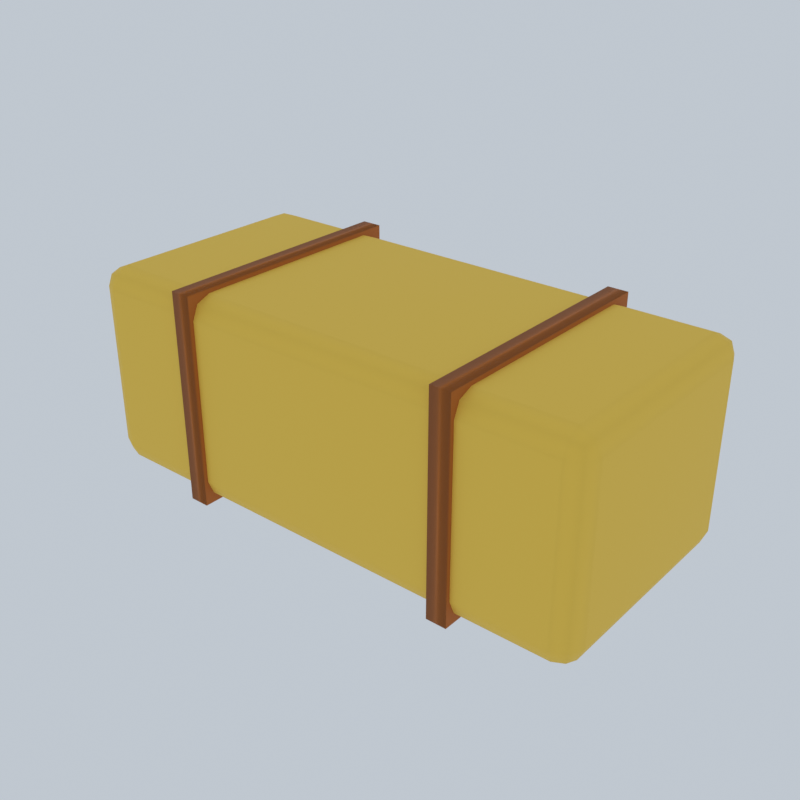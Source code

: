 # Source: haysq.blend  (saved by Blender 5.3.31; exported with 4.5.12 LTS)
import bpy
from mathutils import Matrix  # noqa: F401  (used for matrix-valued properties, if any)

bpy.ops.wm.read_factory_settings(use_empty=True)
scene = bpy.context.scene
scene.name = 'Scene'

# ---- collections
col_collection = bpy.data.collections.new('Collection'); scene.collection.children.link(col_collection)

# ---- materials (node trees are filled in below, after node groups)
mat_hay = bpy.data.materials.new('Hay')
mat_hay.diffuse_color = (0.8879, 0.5841, 0.07227, 1.0)
mat_string = bpy.data.materials.new('String')
mat_string.diffuse_color = (0.4621, 0.1301, 0.01229, 1.0)

# ---- material node trees
mat_hay.use_nodes = True; mat_hay.node_tree.nodes.clear()
_N = mat_hay.node_tree.nodes; _L = mat_hay.node_tree.links
n0 = _N.new('ShaderNodeBsdfPrincipled'); n0.name = 'Principled BSDF'; n0.location = (-200, 100)
n0.inputs[0].default_value = (0.8879, 0.5841, 0.07227, 1.0)
n0.inputs[2].default_value = 0.75
n0.inputs[10].default_value = 0.005
n1 = _N.new('ShaderNodeOutputMaterial'); n1.name = 'Material Output'; n1.location = (200, 100)
_L.new(n0.outputs[0], n1.inputs[0])
n1.is_active_output = True
mat_string.use_nodes = True; mat_string.node_tree.nodes.clear()
_N = mat_string.node_tree.nodes; _L = mat_string.node_tree.links
n0 = _N.new('ShaderNodeBsdfPrincipled'); n0.name = 'Principled BSDF'; n0.location = (-200, 100)
n0.inputs[0].default_value = (0.4621, 0.1301, 0.01229, 1.0)
n0.inputs[2].default_value = 0.75
n0.inputs[10].default_value = 0.005
n1 = _N.new('ShaderNodeOutputMaterial'); n1.name = 'Material Output'; n1.location = (200, 100)
_L.new(n0.outputs[0], n1.inputs[0])
n1.is_active_output = True

# ---- world
world_studio_004 = bpy.data.worlds.new('Studio.004'); scene.world = world_studio_004
world_studio_004.use_nodes = True; world_studio_004.node_tree.nodes.clear()
_N = world_studio_004.node_tree.nodes; _L = world_studio_004.node_tree.links
n0 = _N.new('ShaderNodeBackground'); n0.name = 'Background'; n0.location = (-200, 100)
n0.inputs[0].default_value = (0.75, 0.82, 0.9, 1.0)
n0.inputs[1].default_value = 0.7
n1 = _N.new('ShaderNodeOutputWorld'); n1.name = 'World Output'; n1.location = (200, 100)
_L.new(n0.outputs[0], n1.inputs[0])
n1.is_active_output = True

# ---- meshes
me_cube = bpy.data.meshes.new('Cube')
me_cube.from_pydata([(-0.6, -0.25, 0.0), (-0.6, -0.3, 0.05), (-0.65, -0.25, 0.05), (-0.6, -0.2854, 0.01464), (-0.6289, -0.2789, 0.02113), (-0.6354, -0.2854, 0.05), (-0.6354, -0.25, 0.01464), (-0.6, -0.3, 0.45), (-0.6, -0.25, 0.5), (-0.65, -0.25, 0.45), (-0.6, -0.2854, 0.4854), (-0.6289, -0.2789, 0.4789), (-0.6354, -0.25, 0.4854), (-0.6354, -0.2854, 0.45), (-0.6, 0.25, 0.0), (-0.65, 0.25, 0.05), (-0.6, 0.3, 0.05), (-0.6354, 0.25, 0.01464), (-0.6289, 0.2789, 0.02113), (-0.6354, 0.2854, 0.05), (-0.6, 0.2854, 0.01464), (-0.6, 0.25, 0.5), (-0.6, 0.3, 0.45), (-0.65, 0.25, 0.45), (-0.6, 0.2854, 0.4854), (-0.6289, 0.2789, 0.4789), (-0.6354, 0.2854, 0.45), (-0.6354, 0.25, 0.4854), (0.6, -0.25, 0.0), (0.65, -0.25, 0.05), (0.6, -0.3, 0.05), (0.6354, -0.25, 0.01464), (0.6289, -0.2789, 0.02113), (0.6354, -0.2854, 0.05), (0.6, -0.2854, 0.01464), (0.6, -0.25, 0.5), (0.6, -0.3, 0.45), (0.65, -0.25, 0.45), (0.6, -0.2854, 0.4854), (0.6289, -0.2789, 0.4789), (0.6354, -0.2854, 0.45), (0.6354, -0.25, 0.4854), (0.6, 0.25, 0.0), (0.6, 0.3, 0.05), (0.65, 0.25, 0.05), (0.6, 0.2854, 0.01464), (0.6289, 0.2789, 0.02113), (0.6354, 0.2854, 0.05), (0.6354, 0.25, 0.01464), (0.6, 0.25, 0.5), (0.65, 0.25, 0.45), (0.6, 0.3, 0.45), (0.6354, 0.25, 0.4854), (0.6289, 0.2789, 0.4789), (0.6354, 0.2854, 0.45), (0.6, 0.2854, 0.4854), (-0.375, -0.31, -0.01), (-0.375, -0.31, 0.51), (-0.375, 0.31, -0.01), (-0.375, 0.31, 0.51), (-0.325, -0.31, -0.01), (-0.325, -0.31, 0.51), (-0.325, 0.31, -0.01), (-0.325, 0.31, 0.51), (0.325, -0.31, -0.01), (0.325, -0.31, 0.51), (0.325, 0.31, -0.01), (0.325, 0.31, 0.51), (0.375, -0.31, -0.01), (0.375, -0.31, 0.51), (0.375, 0.31, -0.01), (0.375, 0.31, 0.51)], [], [(0, 3, 4, 6), (1, 5, 4, 3), (2, 6, 4, 5), (7, 10, 11, 13), (8, 12, 11, 10), (9, 13, 11, 12), (14, 17, 18, 20), (15, 19, 18, 17), (16, 20, 18, 19), (21, 24, 25, 27), (22, 26, 25, 24), (23, 27, 25, 26), (28, 31, 32, 34), (29, 33, 32, 31), (30, 34, 32, 33), (35, 38, 39, 41), (36, 40, 39, 38), (37, 41, 39, 40), (42, 45, 46, 48), (43, 47, 46, 45), (44, 48, 46, 47), (49, 52, 53, 55), (50, 54, 53, 52), (51, 55, 53, 54), (14, 0, 6, 17), (17, 6, 2, 15), (1, 7, 13, 5), (5, 13, 9, 2), (8, 21, 27, 12), (12, 27, 23, 9), (22, 16, 19, 26), (26, 19, 15, 23), (42, 14, 20, 45), (45, 20, 16, 43), (21, 49, 55, 24), (24, 55, 51, 22), (50, 44, 47, 54), (54, 47, 43, 51), (28, 42, 48, 31), (31, 48, 44, 29), (49, 35, 41, 52), (52, 41, 37, 50), (36, 30, 33, 40), (40, 33, 29, 37), (0, 28, 34, 3), (3, 34, 30, 1), (35, 8, 10, 38), (38, 10, 7, 36), (14, 42, 28, 0), (2, 9, 23, 15), (30, 36, 7, 1), (49, 21, 8, 35), (16, 22, 51, 43), (44, 50, 37, 29), (56, 57, 59, 58), (58, 59, 63, 62), (62, 63, 61, 60), (60, 61, 57, 56), (58, 62, 60, 56), (63, 59, 57, 61), (64, 65, 67, 66), (66, 67, 71, 70), (70, 71, 69, 68), (68, 69, 65, 64), (66, 70, 68, 64), (71, 67, 65, 69)])
me_cube.polygons.foreach_set('use_smooth', [True] * 66)
me_cube.polygons.foreach_set('material_index', [0, 0, 0, 0, 0, 0, 0, 0, 0, 0, 0, 0, 0, 0, 0, 0, 0, 0, 0, 0, 0, 0, 0, 0, 0, 0, 0, 0, 0, 0, 0, 0, 0, 0, 0, 0, 0, 0, 0, 0, 0, 0, 0, 0, 0, 0, 0, 0, 0, 0, 0, 0, 0, 0, 1, 1, 1, 1, 1, 1, 1, 1, 1, 1, 1, 1])
_uv = me_cube.uv_layers.new(name='UVMap')
_uv.uv.foreach_set('vector', [0.1346, 0.7292, 0.1346, 0.75, 0.1291, 0.75, 0.125, 0.7292, 0.4, 0.9904, 0.4, 1.0, 0.3856, 1.0, 0.375, 0.9904, 0.4, 0.02083, 0.375, 0.02083, 0.375, 0.008805, 0.4, 0.0, 0.6, 0.9904, 0.625, 0.9904, 0.625, 0.9959, 0.6, 1.0, 0.8654, 0.7292, 0.875, 0.7292, 0.875, 0.7412, 0.8654, 0.75, 0.6, 0.02083, 0.6, 0.0, 0.6144, 0.0, 0.625, 0.02083, 0.1346, 0.5208, 0.125, 0.5208, 0.125, 0.5088, 0.1346, 0.5, 0.4, 0.2292, 0.4, 0.25, 0.3803, 0.252, 0.375, 0.2292, 0.4, 0.2596, 0.375, 0.2596, 0.3803, 0.252, 0.4, 0.25, 0.8654, 0.5208, 0.8654, 0.5, 0.8709, 0.5, 0.875, 0.5208, 0.6, 0.2596, 0.6, 0.25, 0.6197, 0.2456, 0.625, 0.2596, 0.6, 0.2292, 0.625, 0.2292, 0.6197, 0.2456, 0.6, 0.25, 0.3654, 0.7292, 0.375, 0.7292, 0.3785, 0.7484, 0.3702, 0.7548, 0.4, 0.7292, 0.4, 0.75, 0.3785, 0.7484, 0.375, 0.7292, 0.4, 0.7596, 0.3702, 0.7548, 0.3785, 0.7484, 0.4, 0.75, 0.6346, 0.7292, 0.6298, 0.7548, 0.6228, 0.7471, 0.625, 0.7292, 0.6, 0.7596, 0.6, 0.75, 0.6228, 0.7471, 0.6298, 0.7548, 0.6, 0.7292, 0.625, 0.7292, 0.6228, 0.7471, 0.6, 0.75, 0.3654, 0.5208, 0.3702, 0.4952, 0.3772, 0.5029, 0.375, 0.5208, 0.4, 0.4904, 0.4, 0.5, 0.3772, 0.5029, 0.3702, 0.4952, 0.4, 0.5208, 0.375, 0.5208, 0.3772, 0.5029, 0.4, 0.5, 0.6346, 0.5208, 0.625, 0.5208, 0.6215, 0.5016, 0.6298, 0.4952, 0.6, 0.5208, 0.6, 0.5, 0.6215, 0.5016, 0.625, 0.5208, 0.6, 0.4904, 0.6298, 0.4952, 0.6215, 0.5016, 0.6, 0.5, 0.1346, 0.5208, 0.1346, 0.7292, 0.125, 0.7292, 0.125, 0.5208, 0.375, 0.2292, 0.375, 0.02083, 0.4, 0.02083, 0.4, 0.2292, 0.4, 0.9904, 0.6, 0.9904, 0.6, 1.0, 0.4, 1.0, 0.4, 0.0, 0.6, 0.0, 0.6, 0.02083, 0.4, 0.02083, 0.8654, 0.7292, 0.8654, 0.5208, 0.875, 0.5208, 0.875, 0.7292, 0.625, 0.02083, 0.625, 0.2292, 0.6, 0.2292, 0.6, 0.02083, 0.6, 0.2596, 0.4, 0.2596, 0.4, 0.25, 0.6, 0.25, 0.6, 0.25, 0.4, 0.25, 0.4, 0.2292, 0.6, 0.2292, 0.3654, 0.5208, 0.1346, 0.5208, 0.1346, 0.5, 0.3702, 0.4952, 0.3702, 0.4952, 0.375, 0.2596, 0.4, 0.2596, 0.4, 0.4904, 0.8654, 0.5208, 0.6346, 0.5208, 0.6298, 0.4952, 0.8654, 0.5, 0.625, 0.2596, 0.6298, 0.4952, 0.6, 0.4904, 0.6, 0.2596, 0.6, 0.5208, 0.4, 0.5208, 0.4, 0.5, 0.6, 0.5, 0.6, 0.5, 0.4, 0.5, 0.4, 0.4904, 0.6, 0.4904, 0.3654, 0.7292, 0.3654, 0.5208, 0.375, 0.5208, 0.375, 0.7292, 0.375, 0.7292, 0.375, 0.5208, 0.4, 0.5208, 0.4, 0.7292, 0.6346, 0.5208, 0.6346, 0.7292, 0.625, 0.7292, 0.625, 0.5208, 0.625, 0.5208, 0.625, 0.7292, 0.6, 0.7292, 0.6, 0.5208, 0.6, 0.7596, 0.4, 0.7596, 0.4, 0.75, 0.6, 0.75, 0.6, 0.75, 0.4, 0.75, 0.4, 0.7292, 0.6, 0.7292, 0.1346, 0.7292, 0.3654, 0.7292, 0.3702, 0.7548, 0.1346, 0.75, 0.375, 0.9904, 0.3702, 0.7548, 0.4, 0.7596, 0.4, 0.9904, 0.6346, 0.7292, 0.8654, 0.7292, 0.8654, 0.75, 0.6298, 0.7548, 0.6298, 0.7548, 0.625, 0.9904, 0.6, 0.9904, 0.6, 0.7596, 0.1346, 0.5208, 0.3654, 0.5208, 0.3654, 0.7292, 0.1346, 0.7292, 0.4, 0.02083, 0.6, 0.02083, 0.6, 0.2292, 0.4, 0.2292, 0.4, 0.7596, 0.6, 0.7596, 0.6, 0.9904, 0.4, 0.9904, 0.6346, 0.5208, 0.8654, 0.5208, 0.8654, 0.7292, 0.6346, 0.7292, 0.4, 0.2596, 0.6, 0.2596, 0.6, 0.4904, 0.4, 0.4904, 0.4, 0.5208, 0.6, 0.5208, 0.6, 0.7292, 0.4, 0.7292, 0.375, 0.0, 0.625, 0.0, 0.625, 0.25, 0.375, 0.25, 0.375, 0.25, 0.625, 0.25, 0.625, 0.5, 0.375, 0.5, 0.375, 0.5, 0.625, 0.5, 0.625, 0.75, 0.375, 0.75, 0.375, 0.75, 0.625, 0.75, 0.625, 1.0, 0.375, 1.0, 0.125, 0.5, 0.375, 0.5, 0.375, 0.75, 0.125, 0.75, 0.625, 0.5, 0.875, 0.5, 0.875, 0.75, 0.625, 0.75, 0.375, 0.0, 0.625, 0.0, 0.625, 0.25, 0.375, 0.25, 0.375, 0.25, 0.625, 0.25, 0.625, 0.5, 0.375, 0.5, 0.375, 0.5, 0.625, 0.5, 0.625, 0.75, 0.375, 0.75, 0.375, 0.75, 0.625, 0.75, 0.625, 1.0, 0.375, 1.0, 0.125, 0.5, 0.375, 0.5, 0.375, 0.75, 0.125, 0.75, 0.625, 0.5, 0.875, 0.5, 0.875, 0.75, 0.625, 0.75])
me_cube.materials.append(mat_hay)
me_cube.materials.append(mat_string)
me_cube.update()
me_cube.normals_split_custom_set([tuple(v) for v in zip(*[iter([-0.01783, -0.03325, -0.9993, -0.01072, -0.707, -0.7071, -0.5774, -0.5774, -0.5774, -0.7069, -0.02471, -0.7069, -0.01775, -0.999, -0.04072, -0.7068, -0.7068, -0.03038, -0.5774, -0.5774, -0.5774, -0.01072, -0.707, -0.7071, -0.9986, -0.03274, -0.04035, -0.7069, -0.02471, -0.7069, -0.5774, -0.5774, -0.5774, -0.7068, -0.7068, -0.03038, -0.01775, -0.999, 0.04071, -0.01072, -0.7071, 0.7071, -0.5774, -0.5773, 0.5774, -0.7068, -0.7068, 0.03038, -0.01783, -0.03325, 0.9993, -0.7069, -0.02471, 0.7069, -0.5774, -0.5773, 0.5774, -0.01072, -0.7071, 0.7071, -0.9986, -0.03276, 0.04032, -0.7068, -0.7068, 0.03038, -0.5774, -0.5773, 0.5774, -0.7069, -0.02471, 0.7069, -0.01783, 0.03325, -0.9993, -0.7069, 0.02471, -0.7069, -0.5774, 0.5773, -0.5774, -0.01072, 0.7071, -0.7071, -0.9986, 0.03276, -0.04032, -0.7068, 0.7068, -0.03038, -0.5774, 0.5773, -0.5774, -0.7069, 0.02471, -0.7069, -0.01775, 0.999, -0.04071, -0.01072, 0.7071, -0.7071, -0.5774, 0.5773, -0.5774, -0.7068, 0.7068, -0.03038, -0.01783, 0.03325, 0.9993, -0.01072, 0.7071, 0.7071, -0.5774, 0.5773, 0.5774, -0.7069, 0.02471, 0.7069, -0.01775, 0.999, 0.04072, -0.7068, 0.7068, 0.03038, -0.5774, 0.5773, 0.5774, -0.01072, 0.7071, 0.7071, -0.9986, 0.03274, 0.04035, -0.7069, 0.02471, 0.7069, -0.5774, 0.5773, 0.5774, -0.7068, 0.7068, 0.03038, 0.01783, -0.03325, -0.9993, 0.7069, -0.02471, -0.7069, 0.5774, -0.5773, -0.5774, 0.01072, -0.7071, -0.7071, 0.9986, -0.03276, -0.04032, 0.7068, -0.7068, -0.03038, 0.5774, -0.5773, -0.5774, 0.7069, -0.02471, -0.7069, 0.01775, -0.999, -0.04071, 0.01072, -0.7071, -0.7071, 0.5774, -0.5773, -0.5774, 0.7068, -0.7068, -0.03038, 0.01783, -0.03325, 0.9993, 0.01072, -0.7071, 0.7071, 0.5774, -0.5773, 0.5774, 0.7069, -0.02471, 0.7069, 0.01775, -0.999, 0.04072, 0.7068, -0.7068, 0.03038, 0.5774, -0.5773, 0.5774, 0.01072, -0.7071, 0.7071, 0.9986, -0.03274, 0.04035, 0.7069, -0.02471, 0.7069, 0.5774, -0.5773, 0.5774, 0.7068, -0.7068, 0.03038, 0.01783, 0.03325, -0.9993, 0.01072, 0.707, -0.7071, 0.5774, 0.5774, -0.5774, 0.7069, 0.02471, -0.7069, 0.01775, 0.999, -0.04072, 0.7068, 0.7068, -0.03038, 0.5774, 0.5774, -0.5774, 0.01072, 0.707, -0.7071, 0.9986, 0.03274, -0.04035, 0.7069, 0.02471, -0.7069, 0.5774, 0.5774, -0.5774, 0.7068, 0.7068, -0.03038, 0.01783, 0.03325, 0.9993, 0.7069, 0.02471, 0.7069, 0.5774, 0.5773, 0.5774, 0.01072, 0.7071, 0.7071, 0.9986, 0.03276, 0.04032, 0.7068, 0.7068, 0.03038, 0.5774, 0.5773, 0.5774, 0.7069, 0.02471, 0.7069, 0.01775, 0.999, 0.04071, 0.01072, 0.7071, 0.7071, 0.5774, 0.5773, 0.5774, 0.7068, 0.7068, 0.03038, -0.01783, 0.03325, -0.9993, -0.01783, -0.03325, -0.9993, -0.7069, -0.02471, -0.7069, -0.7069, 0.02471, -0.7069, -0.7069, 0.02471, -0.7069, -0.7069, -0.02471, -0.7069, -0.9986, -0.03274, -0.04035, -0.9986, 0.03276, -0.04032, -0.01775, -0.999, -0.04072, -0.01775, -0.999, 0.04071, -0.7068, -0.7068, 0.03038, -0.7068, -0.7068, -0.03038, -0.7068, -0.7068, -0.03038, -0.7068, -0.7068, 0.03038, -0.9986, -0.03276, 0.04032, -0.9986, -0.03274, -0.04035, -0.01783, -0.03325, 0.9993, -0.01783, 0.03325, 0.9993, -0.7069, 0.02471, 0.7069, -0.7069, -0.02471, 0.7069, -0.7069, -0.02471, 0.7069, -0.7069, 0.02471, 0.7069, -0.9986, 0.03274, 0.04035, -0.9986, -0.03276, 0.04032, -0.01775, 0.999, 0.04072, -0.01775, 0.999, -0.04071, -0.7068, 0.7068, -0.03038, -0.7068, 0.7068, 0.03038, -0.7068, 0.7068, 0.03038, -0.7068, 0.7068, -0.03038, -0.9986, 0.03276, -0.04032, -0.9986, 0.03274, 0.04035, 0.01783, 0.03325, -0.9993, -0.01783, 0.03325, -0.9993, -0.01072, 0.7071, -0.7071, 0.01072, 0.707, -0.7071, 0.01072, 0.707, -0.7071, -0.01072, 0.7071, -0.7071, -0.01775, 0.999, -0.04071, 0.01775, 0.999, -0.04072, -0.01783, 0.03325, 0.9993, 0.01783, 0.03325, 0.9993, 0.01072, 0.7071, 0.7071, -0.01072, 0.7071, 0.7071, -0.01072, 0.7071, 0.7071, 0.01072, 0.7071, 0.7071, 0.01775, 0.999, 0.04071, -0.01775, 0.999, 0.04072, 0.9986, 0.03276, 0.04032, 0.9986, 0.03274, -0.04035, 0.7068, 0.7068, -0.03038, 0.7068, 0.7068, 0.03038, 0.7068, 0.7068, 0.03038, 0.7068, 0.7068, -0.03038, 0.01775, 0.999, -0.04072, 0.01775, 0.999, 0.04071, 0.01783, -0.03325, -0.9993, 0.01783, 0.03325, -0.9993, 0.7069, 0.02471, -0.7069, 0.7069, -0.02471, -0.7069, 0.7069, -0.02471, -0.7069, 0.7069, 0.02471, -0.7069, 0.9986, 0.03274, -0.04035, 0.9986, -0.03276, -0.04032, 0.01783, 0.03325, 0.9993, 0.01783, -0.03325, 0.9993, 0.7069, -0.02471, 0.7069, 0.7069, 0.02471, 0.7069, 0.7069, 0.02471, 0.7069, 0.7069, -0.02471, 0.7069, 0.9986, -0.03274, 0.04035, 0.9986, 0.03276, 0.04032, 0.01775, -0.999, 0.04072, 0.01775, -0.999, -0.04071, 0.7068, -0.7068, -0.03038, 0.7068, -0.7068, 0.03038, 0.7068, -0.7068, 0.03038, 0.7068, -0.7068, -0.03038, 0.9986, -0.03276, -0.04032, 0.9986, -0.03274, 0.04035, -0.01783, -0.03325, -0.9993, 0.01783, -0.03325, -0.9993, 0.01072, -0.7071, -0.7071, -0.01072, -0.707, -0.7071, -0.01072, -0.707, -0.7071, 0.01072, -0.7071, -0.7071, 0.01775, -0.999, -0.04071, -0.01775, -0.999, -0.04072, 0.01783, -0.03325, 0.9993, -0.01783, -0.03325, 0.9993, -0.01072, -0.7071, 0.7071, 0.01072, -0.7071, 0.7071, 0.01072, -0.7071, 0.7071, -0.01072, -0.7071, 0.7071, -0.01775, -0.999, 0.04071, 0.01775, -0.999, 0.04072, -0.01783, 0.03325, -0.9993, 0.01783, 0.03325, -0.9993, 0.01783, -0.03325, -0.9993, -0.01783, -0.03325, -0.9993, -0.9986, -0.03274, -0.04035, -0.9986, -0.03276, 0.04032, -0.9986, 0.03274, 0.04035, -0.9986, 0.03276, -0.04032, 0.01775, -0.999, -0.04071, 0.01775, -0.999, 0.04072, -0.01775, -0.999, 0.04071, -0.01775, -0.999, -0.04072, 0.01783, 0.03325, 0.9993, -0.01783, 0.03325, 0.9993, -0.01783, -0.03325, 0.9993, 0.01783, -0.03325, 0.9993, -0.01775, 0.999, -0.04071, -0.01775, 0.999, 0.04072, 0.01775, 0.999, 0.04071, 0.01775, 0.999, -0.04072, 0.9986, 0.03274, -0.04035, 0.9986, 0.03276, 0.04032, 0.9986, -0.03274, 0.04035, 0.9986, -0.03276, -0.04032, -0.9879, -0.0996, -0.1186, -0.9879, -0.09956, 0.1187, -0.9879, 0.0996, 0.1186, -0.9879, 0.09956, -0.1187, -0.9879, 0.09956, -0.1187, -0.9879, 0.0996, 0.1186, 0.9879, 0.0996, 0.1186, 0.9879, 0.09953, -0.1187, 0.9879, 0.09953, -0.1187, 0.9879, 0.0996, 0.1186, 0.9879, -0.0996, 0.1186, 0.9879, -0.09956, -0.1187, 0.9879, -0.09956, -0.1187, 0.9879, -0.0996, 0.1186, -0.9879, -0.09956, 0.1187, -0.9879, -0.0996, -0.1186, -0.9879, 0.09956, -0.1187, 0.9879, 0.09953, -0.1187, 0.9879, -0.09956, -0.1187, -0.9879, -0.0996, -0.1186, 0.9879, 0.0996, 0.1186, -0.9879, 0.0996, 0.1186, -0.9879, -0.09956, 0.1187, 0.9879, -0.0996, 0.1186, -0.9879, -0.0996, -0.1186, -0.9879, -0.09956, 0.1187, -0.9879, 0.0996, 0.1186, -0.9879, 0.09956, -0.1187, -0.9879, 0.09956, -0.1187, -0.9879, 0.0996, 0.1186, 0.9879, 0.0996, 0.1186, 0.9879, 0.09953, -0.1187, 0.9879, 0.09953, -0.1187, 0.9879, 0.0996, 0.1186, 0.9879, -0.0996, 0.1186, 0.9879, -0.09956, -0.1187, 0.9879, -0.09956, -0.1187, 0.9879, -0.0996, 0.1186, -0.9879, -0.09956, 0.1187, -0.9879, -0.0996, -0.1186, -0.9879, 0.09956, -0.1187, 0.9879, 0.09953, -0.1187, 0.9879, -0.09956, -0.1187, -0.9879, -0.0996, -0.1186, 0.9879, 0.0996, 0.1186, -0.9879, 0.0996, 0.1186, -0.9879, -0.09956, 0.1187, 0.9879, -0.0996, 0.1186])] * 3)])

# ---- objects
ob_haysq = bpy.data.objects.new('HaySq', me_cube)

# ---- transforms, parenting, visibility, modifiers, constraints
ob_haysq.location = (0.0, 0.0, 0.0)

# ---- collection membership
col_collection.objects.link(ob_haysq)

# ---- scene / render settings (as saved in the file)
scene.frame_start = 1; scene.frame_end = 250; scene.frame_set(1)
scene.render.engine = 'CYCLES'
scene.render.resolution_x = 640
scene.render.resolution_y = 640
scene.render.film_transparent = True
scene.render.bake_bias = 0.0
scene.render.bake_samples = 0
scene.render.compositor_device = 'GPU'
scene.cycles.samples = 24
scene.eevee.use_volume_custom_range = False
scene.eevee.fast_gi_thickness_near = 0.1
scene.eevee.fast_gi_thickness_far = 0.0
scene.eevee.ray_tracing_options.screen_trace_thickness = 0.1
scene.view_settings.view_transform = 'Standard'
bpy.context.view_layer.update()

# ---- added for rendering (the .blend has no active camera): camera
cam_auto = bpy.data.cameras.new('AutoCamera')
cam_auto.lens = 50.0
cam_auto.sensor_width = 36.0
cam_auto.clip_end = 1000.0
ob_auto_camera = bpy.data.objects.new('AutoCamera', cam_auto)
scene.collection.objects.link(ob_auto_camera)
ob_auto_camera.location = (1.41677, -1.70013, 1.38342)
ob_auto_camera.rotation_euler = (1.09748, -7.21219e-08, 0.694738)
scene.camera = ob_auto_camera
bpy.context.view_layer.update()
